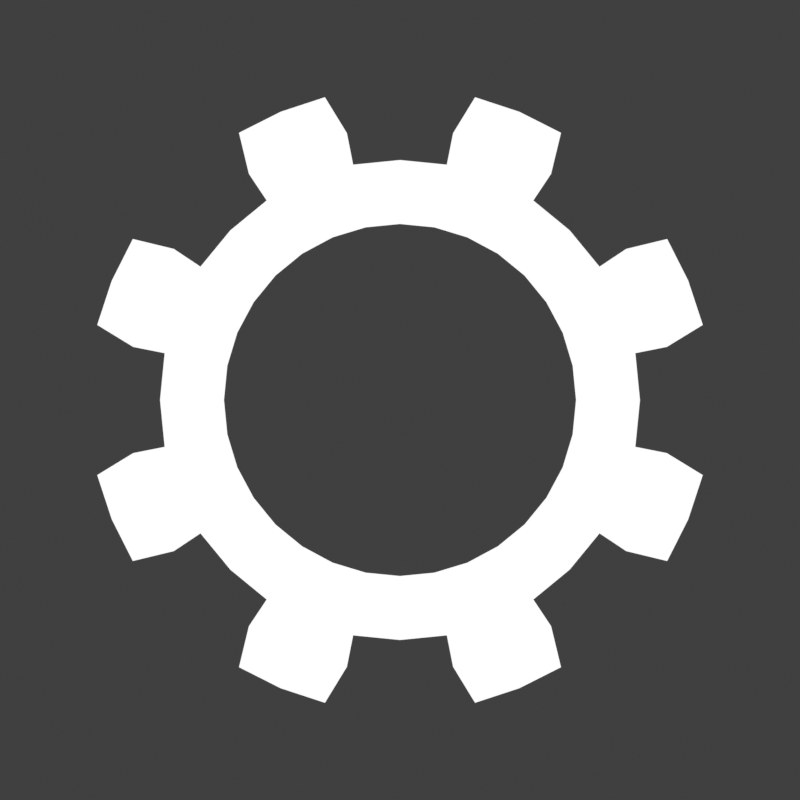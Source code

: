 # Source: Icons.blend  (saved by Blender 4.2.66; exported with 4.5.12 LTS)
import bpy
from mathutils import Matrix  # noqa: F401  (used for matrix-valued properties, if any)

bpy.ops.wm.read_factory_settings(use_empty=True)
scene = bpy.context.scene
scene.name = 'Scene'

# ---- collections
col_window_icons = bpy.data.collections.new('Window Icons'); scene.collection.children.link(col_window_icons)
col_documentation_window = bpy.data.collections.new('Documentation Window'); col_window_icons.children.link(col_documentation_window)
col_script_icons = bpy.data.collections.new('Script Icons'); scene.collection.children.link(col_script_icons)
col_docmanual = bpy.data.collections.new('DocManual'); col_script_icons.children.link(col_docmanual)
col_doccategory = bpy.data.collections.new('DocCategory'); col_script_icons.children.link(col_doccategory)
col_docpage = bpy.data.collections.new('DocPage'); col_script_icons.children.link(col_docpage)
col_alert_boxes = bpy.data.collections.new('Alert Boxes'); scene.collection.children.link(col_alert_boxes)
col_info = bpy.data.collections.new('Info'); col_alert_boxes.children.link(col_info)
col_warning = bpy.data.collections.new('Warning'); col_alert_boxes.children.link(col_warning)
col_danger = bpy.data.collections.new('Danger'); col_alert_boxes.children.link(col_danger)
col_library = bpy.data.collections.new('Library'); scene.collection.children.link(col_library)
col_page = bpy.data.collections.new('Page'); col_library.children.link(col_page)
col_documentation = bpy.data.collections.new('Documentation'); scene.collection.children.link(col_documentation)
col_package = bpy.data.collections.new('Package'); col_documentation.children.link(col_package)

# ---- materials (node trees are filled in below, after node groups)
mat_blue = bpy.data.materials.new('Blue')
mat_white = bpy.data.materials.new('White')
mat_holdout = bpy.data.materials.new('Holdout')
mat_yellow = bpy.data.materials.new('Yellow')
mat_red = bpy.data.materials.new('Red')
mat_orange = bpy.data.materials.new('Orange')

# ---- material node trees
mat_blue.use_nodes = True; mat_blue.node_tree.nodes.clear()
_N = mat_blue.node_tree.nodes; _L = mat_blue.node_tree.links
n0 = _N.new('ShaderNodeOutputMaterial'); n0.name = 'Material Output'; n0.location = (300, 300)
n1 = _N.new('ShaderNodeRGB'); n1.name = 'RGB'; n1.location = (56, 239)
n1.outputs[0].default_value = (0.2122, 0.6724, 0.9823, 1.0)
_L.new(n1.outputs[0], n0.inputs[0])
n0.is_active_output = True
mat_white.use_nodes = True; mat_white.node_tree.nodes.clear()
_N = mat_white.node_tree.nodes; _L = mat_white.node_tree.links
n0 = _N.new('ShaderNodeOutputMaterial'); n0.name = 'Material Output'; n0.location = (300, 300)
n1 = _N.new('ShaderNodeRGB'); n1.name = 'RGB'; n1.location = (56, 239)
n1.outputs[0].default_value = (1.0, 1.0, 1.0, 1.0)
_L.new(n1.outputs[0], n0.inputs[0])
n0.is_active_output = True
mat_holdout.use_nodes = True; mat_holdout.node_tree.nodes.clear()
_N = mat_holdout.node_tree.nodes; _L = mat_holdout.node_tree.links
n0 = _N.new('ShaderNodeOutputMaterial'); n0.name = 'Material Output'; n0.location = (300, 300)
n1 = _N.new('ShaderNodeHoldout'); n1.name = 'Holdout'; n1.location = (10, 300)
_L.new(n1.outputs[0], n0.inputs[0])
n0.is_active_output = True
mat_yellow.use_nodes = True; mat_yellow.node_tree.nodes.clear()
_N = mat_yellow.node_tree.nodes; _L = mat_yellow.node_tree.links
n0 = _N.new('ShaderNodeOutputMaterial'); n0.name = 'Material Output'; n0.location = (300, 300)
n1 = _N.new('ShaderNodeRGB'); n1.name = 'RGB'; n1.location = (56, 239)
n1.outputs[0].default_value = (1.0, 1.0, 0.0, 1.0)
_L.new(n1.outputs[0], n0.inputs[0])
n0.is_active_output = True
mat_red.use_nodes = True; mat_red.node_tree.nodes.clear()
_N = mat_red.node_tree.nodes; _L = mat_red.node_tree.links
n0 = _N.new('ShaderNodeOutputMaterial'); n0.name = 'Material Output'; n0.location = (300, 300)
n1 = _N.new('ShaderNodeRGB'); n1.name = 'RGB'; n1.location = (56, 239)
n1.outputs[0].default_value = (1.0, 0.0, 0.0, 1.0)
_L.new(n1.outputs[0], n0.inputs[0])
n0.is_active_output = True
mat_orange.use_nodes = True; mat_orange.node_tree.nodes.clear()
_N = mat_orange.node_tree.nodes; _L = mat_orange.node_tree.links
n0 = _N.new('ShaderNodeOutputMaterial'); n0.name = 'Material Output'; n0.location = (300, 300)
n1 = _N.new('ShaderNodeRGB'); n1.name = 'RGB'; n1.location = (56, 239)
n1.outputs[0].default_value = (0.9822, 0.1529, 0.05127, 1.0)
_L.new(n1.outputs[0], n0.inputs[0])
n0.is_active_output = True

# ---- world
world_world = bpy.data.worlds.new('World'); scene.world = world_world
world_world.use_nodes = True; world_world.node_tree.nodes.clear()
_N = world_world.node_tree.nodes; _L = world_world.node_tree.links
n0 = _N.new('ShaderNodeOutputWorld'); n0.name = 'World Output'; n0.location = (300, 300)
n1 = _N.new('ShaderNodeBackground'); n1.name = 'Background'; n1.location = (10, 300)
n1.inputs[0].default_value = (0.05088, 0.05088, 0.05088, 1.0)
_L.new(n1.outputs[0], n0.inputs[0])
n0.is_active_output = True
world_world.color = (0.05088, 0.05088, 0.05088)
world_world.sun_shadow_jitter_overblur = 0.0

# ---- cameras
cam_camera_001 = bpy.data.cameras.new('Camera.001')
cam_camera_001.type = 'ORTHO'
cam_camera_001.ortho_scale = 1.0

# ---- meshes
me_plane_002 = bpy.data.meshes.new('Plane.002')
me_plane_002.from_pydata([(0.0, 0.0, 0.0)], [], [])
_uv = me_plane_002.uv_layers.new(name='UVMap')
_uv.uv.foreach_set('vector', [])
me_plane_002.update()
me_plane_003 = bpy.data.meshes.new('Plane.003')
me_plane_003.from_pydata([(0.0, 0.0, 0.0)], [], [])
_uv = me_plane_003.uv_layers.new(name='UVMap')
_uv.uv.foreach_set('vector', [])
me_plane_003.update()
me_triangle = bpy.data.meshes.new('Triangle')
me_triangle.from_pydata([(0.08221, 0.5022, 0.0), (-0.08221, 0.5022, 0.0), (0.06968, 0.524, 0.0), (0.05572, 0.5419, 0.0), (0.04063, 0.5557, 0.0), (0.02471, 0.565, 0.0), (0.008294, 0.5698, 0.0), (-0.008294, 0.5698, 0.0), (-0.02471, 0.565, 0.0), (-0.04063, 0.5557, 0.0), (-0.05572, 0.5419, 0.0), (-0.06968, 0.524, 0.0), (0.3162, -0.3333, 0.0), (0.4178, -0.1689, 0.0), (0.3415, -0.3317, 0.0), (0.3646, -0.3267, 0.0), (0.3851, -0.3185, 0.0), (0.4025, -0.3072, 0.0), (0.4165, -0.2932, 0.0), (0.4267, -0.2766, 0.0), (0.4331, -0.2578, 0.0), (0.4353, -0.2372, 0.0), (0.4335, -0.2152, 0.0), (0.4276, -0.1923, 0.0), (-0.3162, -0.3333, 0.0), (-0.4178, -0.1689, 0.0), (-0.3415, -0.3317, 0.0), (-0.3646, -0.3267, 0.0), (-0.3851, -0.3185, 0.0), (-0.4025, -0.3072, 0.0), (-0.4165, -0.2932, 0.0), (-0.4267, -0.2766, 0.0), (-0.4331, -0.2578, 0.0), (-0.4353, -0.2372, 0.0), (-0.4335, -0.2152, 0.0), (-0.4276, -0.1923, 0.0)], [], [(1, 11, 10, 9, 8, 7, 6, 5, 4, 3, 2, 0, 13, 23, 22, 21, 20, 19, 18, 17, 16, 15, 14, 12, 24, 26, 27, 28, 29, 30, 31, 32, 33, 34, 35, 25)])
me_triangle.materials.append(mat_yellow)
me_triangle.update()
me_plane_001 = bpy.data.meshes.new('Plane.001')
me_plane_001.from_pydata([(-0.2701, -0.3495, 0.0), (0.2701, -0.3495, 0.0), (-0.2701, 0.3495, 0.0), (0.1661, 0.3495, 0.0), (0.2701, 0.2455, 0.0), (-0.2289, 0.3083, 0.0), (-0.2289, -0.3083, 0.0), (0.2289, -0.3083, 0.0), (0.2289, 0.2284, 0.0), (0.149, 0.3083, 0.0)], [], [(6, 5, 2, 0), (7, 6, 0, 1), (8, 7, 1, 4), (9, 8, 4, 3), (5, 9, 3, 2)])
_uv = me_plane_001.uv_layers.new(name='UVMap')
_uv.uv.foreach_set('vector', [0.07631, 0.05897, 0.07631, 0.941, 0.0, 1.0, 0.0, 0.0, 0.9237, 0.05897, 0.07631, 0.05897, 0.0, 0.0, 1.0, 0.0, 0.9237, 0.8268, 0.9237, 0.05897, 1.0, 0.0, 1.0, 0.8512, 0.7758, 0.941, 0.9237, 0.8268, 1.0, 0.8512, 0.8074, 1.0, 0.07631, 0.941, 0.7758, 0.941, 0.8074, 1.0, 0.0, 1.0])
me_plane_001.materials.append(mat_orange)
me_plane_001.update()
me_gear = bpy.data.meshes.new('Gear')
me_gear.from_pydata([(0.22, 0.0, -0.13), (0.2158, 0.04292, -0.13), (0.2033, 0.08419, -0.13), (0.1829, 0.1222, -0.13), (0.3, 0.0, -0.13), (0.2942, 0.05853, -0.13), (0.2772, 0.1148, -0.13), (0.2494, 0.1667, -0.13), (0.3335, 0.06633, -0.13), (0.3141, 0.1301, -0.13), (0.2827, 0.1889, -0.13), (0.3785, 0.09383, -0.13), (0.3603, 0.1492, -0.13), (0.334, 0.2013, -0.13), (0.22, 0.0, 0.13), (0.2158, 0.04292, 0.13), (0.2033, 0.08419, 0.13), (0.1829, 0.1222, 0.13), (0.3, 0.0, 0.13), (0.2942, 0.05853, 0.13), (0.2772, 0.1148, 0.13), (0.2494, 0.1667, 0.13), (0.3335, 0.06633, 0.13), (0.3141, 0.1301, 0.13), (0.2827, 0.1889, 0.13), (0.3785, 0.09383, 0.13), (0.3603, 0.1492, 0.13), (0.334, 0.2013, 0.13), (0.1556, 0.1556, -0.13), (0.1222, 0.1829, -0.13), (0.08419, 0.2033, -0.13), (0.04292, 0.2158, -0.13), (0.2121, 0.2121, -0.13), (0.1667, 0.2494, -0.13), (0.1148, 0.2772, -0.13), (0.05853, 0.2942, -0.13), (0.1889, 0.2827, -0.13), (0.1301, 0.3141, -0.13), (0.06633, 0.3335, -0.13), (0.2013, 0.334, -0.13), (0.1492, 0.3603, -0.13), (0.09383, 0.3785, -0.13), (0.1556, 0.1556, 0.13), (0.1222, 0.1829, 0.13), (0.08419, 0.2033, 0.13), (0.04292, 0.2158, 0.13), (0.2121, 0.2121, 0.13), (0.1667, 0.2494, 0.13), (0.1148, 0.2772, 0.13), (0.05853, 0.2942, 0.13), (0.1889, 0.2827, 0.13), (0.1301, 0.3141, 0.13), (0.06633, 0.3335, 0.13), (0.2013, 0.334, 0.13), (0.1492, 0.3603, 0.13), (0.09383, 0.3785, 0.13), (1.347e-17, 0.22, -0.13), (-0.04292, 0.2158, -0.13), (-0.08419, 0.2033, -0.13), (-0.1222, 0.1829, -0.13), (1.837e-17, 0.3, -0.13), (-0.05853, 0.2942, -0.13), (-0.1148, 0.2772, -0.13), (-0.1667, 0.2494, -0.13), (-0.06633, 0.3335, -0.13), (-0.1301, 0.3141, -0.13), (-0.1889, 0.2827, -0.13), (-0.09383, 0.3785, -0.13), (-0.1492, 0.3603, -0.13), (-0.2013, 0.334, -0.13), (1.347e-17, 0.22, 0.13), (-0.04292, 0.2158, 0.13), (-0.08419, 0.2033, 0.13), (-0.1222, 0.1829, 0.13), (1.837e-17, 0.3, 0.13), (-0.05853, 0.2942, 0.13), (-0.1148, 0.2772, 0.13), (-0.1667, 0.2494, 0.13), (-0.06633, 0.3335, 0.13), (-0.1301, 0.3141, 0.13), (-0.1889, 0.2827, 0.13), (-0.09383, 0.3785, 0.13), (-0.1492, 0.3603, 0.13), (-0.2013, 0.334, 0.13), (-0.1556, 0.1556, -0.13), (-0.1829, 0.1222, -0.13), (-0.2033, 0.08419, -0.13), (-0.2158, 0.04292, -0.13), (-0.2121, 0.2121, -0.13), (-0.2494, 0.1667, -0.13), (-0.2772, 0.1148, -0.13), (-0.2942, 0.05853, -0.13), (-0.2827, 0.1889, -0.13), (-0.3141, 0.1301, -0.13), (-0.3335, 0.06633, -0.13), (-0.334, 0.2013, -0.13), (-0.3603, 0.1492, -0.13), (-0.3785, 0.09383, -0.13), (-0.1556, 0.1556, 0.13), (-0.1829, 0.1222, 0.13), (-0.2033, 0.08419, 0.13), (-0.2158, 0.04292, 0.13), (-0.2121, 0.2121, 0.13), (-0.2494, 0.1667, 0.13), (-0.2772, 0.1148, 0.13), (-0.2942, 0.05853, 0.13), (-0.2827, 0.1889, 0.13), (-0.3141, 0.1301, 0.13), (-0.3335, 0.06633, 0.13), (-0.334, 0.2013, 0.13), (-0.3603, 0.1492, 0.13), (-0.3785, 0.09383, 0.13), (-0.22, 2.694e-17, -0.13), (-0.2158, -0.04292, -0.13), (-0.2033, -0.08419, -0.13), (-0.1829, -0.1222, -0.13), (-0.3, 3.674e-17, -0.13), (-0.2942, -0.05853, -0.13), (-0.2772, -0.1148, -0.13), (-0.2494, -0.1667, -0.13), (-0.3335, -0.06633, -0.13), (-0.3141, -0.1301, -0.13), (-0.2827, -0.1889, -0.13), (-0.3785, -0.09383, -0.13), (-0.3603, -0.1492, -0.13), (-0.334, -0.2013, -0.13), (-0.22, 2.694e-17, 0.13), (-0.2158, -0.04292, 0.13), (-0.2033, -0.08419, 0.13), (-0.1829, -0.1222, 0.13), (-0.3, 3.674e-17, 0.13), (-0.2942, -0.05853, 0.13), (-0.2772, -0.1148, 0.13), (-0.2494, -0.1667, 0.13), (-0.3335, -0.06633, 0.13), (-0.3141, -0.1301, 0.13), (-0.2827, -0.1889, 0.13), (-0.3785, -0.09383, 0.13), (-0.3603, -0.1492, 0.13), (-0.334, -0.2013, 0.13), (-0.1556, -0.1556, -0.13), (-0.1222, -0.1829, -0.13), (-0.08419, -0.2033, -0.13), (-0.04292, -0.2158, -0.13), (-0.2121, -0.2121, -0.13), (-0.1667, -0.2494, -0.13), (-0.1148, -0.2772, -0.13), (-0.05853, -0.2942, -0.13), (-0.1889, -0.2827, -0.13), (-0.1301, -0.3141, -0.13), (-0.06633, -0.3335, -0.13), (-0.2013, -0.334, -0.13), (-0.1492, -0.3603, -0.13), (-0.09383, -0.3785, -0.13), (-0.1556, -0.1556, 0.13), (-0.1222, -0.1829, 0.13), (-0.08419, -0.2033, 0.13), (-0.04292, -0.2158, 0.13), (-0.2121, -0.2121, 0.13), (-0.1667, -0.2494, 0.13), (-0.1148, -0.2772, 0.13), (-0.05853, -0.2942, 0.13), (-0.1889, -0.2827, 0.13), (-0.1301, -0.3141, 0.13), (-0.06633, -0.3335, 0.13), (-0.2013, -0.334, 0.13), (-0.1492, -0.3603, 0.13), (-0.09383, -0.3785, 0.13), (-4.041e-17, -0.22, -0.13), (0.04292, -0.2158, -0.13), (0.08419, -0.2033, -0.13), (0.1222, -0.1829, -0.13), (-5.511e-17, -0.3, -0.13), (0.05853, -0.2942, -0.13), (0.1148, -0.2772, -0.13), (0.1667, -0.2494, -0.13), (0.06633, -0.3335, -0.13), (0.1301, -0.3141, -0.13), (0.1889, -0.2827, -0.13), (0.09383, -0.3785, -0.13), (0.1492, -0.3603, -0.13), (0.2013, -0.334, -0.13), (-4.041e-17, -0.22, 0.13), (0.04292, -0.2158, 0.13), (0.08419, -0.2033, 0.13), (0.1222, -0.1829, 0.13), (-5.511e-17, -0.3, 0.13), (0.05853, -0.2942, 0.13), (0.1148, -0.2772, 0.13), (0.1667, -0.2494, 0.13), (0.06633, -0.3335, 0.13), (0.1301, -0.3141, 0.13), (0.1889, -0.2827, 0.13), (0.09383, -0.3785, 0.13), (0.1492, -0.3603, 0.13), (0.2013, -0.334, 0.13), (0.1556, -0.1556, -0.13), (0.1829, -0.1222, -0.13), (0.2033, -0.08419, -0.13), (0.2158, -0.04292, -0.13), (0.2121, -0.2121, -0.13), (0.2494, -0.1667, -0.13), (0.2772, -0.1148, -0.13), (0.2942, -0.05853, -0.13), (0.2827, -0.1889, -0.13), (0.3141, -0.1301, -0.13), (0.3335, -0.06633, -0.13), (0.334, -0.2013, -0.13), (0.3603, -0.1492, -0.13), (0.3785, -0.09383, -0.13), (0.1556, -0.1556, 0.13), (0.1829, -0.1222, 0.13), (0.2033, -0.08419, 0.13), (0.2158, -0.04292, 0.13), (0.2121, -0.2121, 0.13), (0.2494, -0.1667, 0.13), (0.2772, -0.1148, 0.13), (0.2942, -0.05853, 0.13), (0.2827, -0.1889, 0.13), (0.3141, -0.1301, 0.13), (0.3335, -0.06633, 0.13), (0.334, -0.2013, 0.13), (0.3603, -0.1492, 0.13), (0.3785, -0.09383, 0.13)], [], [(4, 0, 1, 5), (5, 1, 2, 6), (6, 2, 3, 7), (8, 5, 6, 9), (9, 6, 7, 10), (11, 8, 9, 12), (12, 9, 10, 13), (14, 18, 19, 15), (15, 19, 20, 16), (16, 20, 21, 17), (19, 22, 23, 20), (20, 23, 24, 21), (22, 25, 26, 23), (23, 26, 27, 24), (18, 4, 5, 19), (19, 5, 8, 22), (22, 8, 11, 25), (25, 11, 12, 26), (26, 12, 13, 27), (27, 13, 10, 24), (24, 10, 7, 21), (32, 28, 29, 33), (33, 29, 30, 34), (34, 30, 31, 35), (36, 33, 34, 37), (37, 34, 35, 38), (39, 36, 37, 40), (40, 37, 38, 41), (42, 46, 47, 43), (43, 47, 48, 44), (44, 48, 49, 45), (47, 50, 51, 48), (48, 51, 52, 49), (50, 53, 54, 51), (51, 54, 55, 52), (46, 32, 33, 47), (47, 33, 36, 50), (50, 36, 39, 53), (53, 39, 40, 54), (54, 40, 41, 55), (55, 41, 38, 52), (52, 38, 35, 49), (3, 28, 32, 7), (7, 32, 46, 21), (21, 46, 42, 17), (60, 56, 57, 61), (61, 57, 58, 62), (62, 58, 59, 63), (64, 61, 62, 65), (65, 62, 63, 66), (67, 64, 65, 68), (68, 65, 66, 69), (70, 74, 75, 71), (71, 75, 76, 72), (72, 76, 77, 73), (75, 78, 79, 76), (76, 79, 80, 77), (78, 81, 82, 79), (79, 82, 83, 80), (74, 60, 61, 75), (75, 61, 64, 78), (78, 64, 67, 81), (81, 67, 68, 82), (82, 68, 69, 83), (83, 69, 66, 80), (80, 66, 63, 77), (31, 56, 60, 35), (35, 60, 74, 49), (49, 74, 70, 45), (88, 84, 85, 89), (89, 85, 86, 90), (90, 86, 87, 91), (92, 89, 90, 93), (93, 90, 91, 94), (95, 92, 93, 96), (96, 93, 94, 97), (98, 102, 103, 99), (99, 103, 104, 100), (100, 104, 105, 101), (103, 106, 107, 104), (104, 107, 108, 105), (106, 109, 110, 107), (107, 110, 111, 108), (102, 88, 89, 103), (103, 89, 92, 106), (106, 92, 95, 109), (109, 95, 96, 110), (110, 96, 97, 111), (111, 97, 94, 108), (108, 94, 91, 105), (59, 84, 88, 63), (63, 88, 102, 77), (77, 102, 98, 73), (116, 112, 113, 117), (117, 113, 114, 118), (118, 114, 115, 119), (120, 117, 118, 121), (121, 118, 119, 122), (123, 120, 121, 124), (124, 121, 122, 125), (126, 130, 131, 127), (127, 131, 132, 128), (128, 132, 133, 129), (131, 134, 135, 132), (132, 135, 136, 133), (134, 137, 138, 135), (135, 138, 139, 136), (130, 116, 117, 131), (131, 117, 120, 134), (134, 120, 123, 137), (137, 123, 124, 138), (138, 124, 125, 139), (139, 125, 122, 136), (136, 122, 119, 133), (87, 112, 116, 91), (91, 116, 130, 105), (105, 130, 126, 101), (144, 140, 141, 145), (145, 141, 142, 146), (146, 142, 143, 147), (148, 145, 146, 149), (149, 146, 147, 150), (151, 148, 149, 152), (152, 149, 150, 153), (154, 158, 159, 155), (155, 159, 160, 156), (156, 160, 161, 157), (159, 162, 163, 160), (160, 163, 164, 161), (162, 165, 166, 163), (163, 166, 167, 164), (158, 144, 145, 159), (159, 145, 148, 162), (162, 148, 151, 165), (165, 151, 152, 166), (166, 152, 153, 167), (167, 153, 150, 164), (164, 150, 147, 161), (115, 140, 144, 119), (119, 144, 158, 133), (133, 158, 154, 129), (172, 168, 169, 173), (173, 169, 170, 174), (174, 170, 171, 175), (176, 173, 174, 177), (177, 174, 175, 178), (179, 176, 177, 180), (180, 177, 178, 181), (182, 186, 187, 183), (183, 187, 188, 184), (184, 188, 189, 185), (187, 190, 191, 188), (188, 191, 192, 189), (190, 193, 194, 191), (191, 194, 195, 192), (186, 172, 173, 187), (187, 173, 176, 190), (190, 176, 179, 193), (193, 179, 180, 194), (194, 180, 181, 195), (195, 181, 178, 192), (192, 178, 175, 189), (143, 168, 172, 147), (147, 172, 186, 161), (161, 186, 182, 157), (200, 196, 197, 201), (201, 197, 198, 202), (202, 198, 199, 203), (204, 201, 202, 205), (205, 202, 203, 206), (207, 204, 205, 208), (208, 205, 206, 209), (210, 214, 215, 211), (211, 215, 216, 212), (212, 216, 217, 213), (215, 218, 219, 216), (216, 219, 220, 217), (218, 221, 222, 219), (219, 222, 223, 220), (214, 200, 201, 215), (215, 201, 204, 218), (218, 204, 207, 221), (221, 207, 208, 222), (222, 208, 209, 223), (223, 209, 206, 220), (220, 206, 203, 217), (171, 196, 200, 175), (175, 200, 214, 189), (189, 214, 210, 185), (199, 0, 4, 203), (203, 4, 18, 217), (217, 18, 14, 213)])
me_gear.materials.append(mat_white)
me_gear.update()

# ---- curves / text
txt_text = bpy.data.curves.new('Text', 'FONT')
txt_text.dimensions = '2D'
txt_text.body = '?'
txt_text.materials.append(mat_blue)
txt_text.align_x = 'CENTER'
txt_text.align_y = 'CENTER'
txt_text.offset_x = 0.004853
txt_text.offset_y = -0.02691
cu_b_ziercircle = bpy.data.curves.new('BézierCircle', 'CURVE')
cu_b_ziercircle.dimensions = '2D'
_sp = cu_b_ziercircle.splines.new('BEZIER'); _sp.bezier_points.add(3)
_sp.bezier_points.foreach_set('co', [-1.0, 0.0, 0.0, 0.0, 1.0, 0.0, 1.0, 0.0, 0.0, 0.0, -1.0, 0.0])
_sp.bezier_points.foreach_set('handle_left', [-1.0, -0.5521, 0.0, -0.5521, 1.0, 0.0, 1.0, 0.5521, 0.0, 0.5521, -1.0, 0.0])
_sp.bezier_points.foreach_set('handle_right', [-1.0, 0.5521, 0.0, 0.5521, 1.0, 0.0, 1.0, -0.5521, 0.0, -0.5521, -1.0, 0.0])
for _p, _l, _r in zip(_sp.bezier_points, ['AUTO', 'AUTO', 'AUTO', 'AUTO'], ['AUTO', 'AUTO', 'AUTO', 'AUTO']): _p.handle_left_type = _l; _p.handle_right_type = _r
_sp.order_u = 0
_sp.order_v = 0
_sp.use_cyclic_u = True
cu_b_ziercircle.materials.append(mat_white)
cu_b_ziercircle.use_path = True
cu_b_ziercircle.use_stretch = True
cu_b_ziercircle.fill_mode = 'FRONT'
txt_text_002 = bpy.data.curves.new('Text.002', 'FONT')
txt_text_002.dimensions = '2D'
txt_text_002.body = 'i'
txt_text_002.materials.append(mat_holdout)
txt_text_002.align_x = 'CENTER'
txt_text_002.align_y = 'CENTER'
txt_text_003 = bpy.data.curves.new('Text.003', 'FONT')
txt_text_003.dimensions = '2D'
txt_text_003.body = '!'
txt_text_003.materials.append(mat_holdout)
txt_text_003.align_x = 'CENTER'
txt_text_003.align_y = 'CENTER'
cu_b_ziercurve = bpy.data.curves.new('BézierCurve', 'CURVE')
cu_b_ziercurve.dimensions = '2D'
_sp = cu_b_ziercurve.splines.new('BEZIER'); _sp.bezier_points.add(2)
_sp.bezier_points.foreach_set('co', [0.001809, -0.4246, 0.0, -0.1305, -0.001452, 0.0, -0.1715, 0.4351, 0.0])
_sp.bezier_points.foreach_set('handle_left', [0.4387, -0.4151, 0.0, -0.2658, -0.087, 0.0, -0.01941, 0.1048, 0.0])
_sp.bezier_points.foreach_set('handle_right', [-0.1606, -0.4281, 0.0, -0.01528, 0.07141, 0.0, 0.1585, 0.4072, 0.0])
for _p, _l, _r in zip(_sp.bezier_points, ['ALIGNED', 'ALIGNED', 'FREE'], ['ALIGNED', 'ALIGNED', 'FREE']): _p.handle_left_type = _l; _p.handle_right_type = _r
_sp.order_u = 0
_sp.order_v = 0
_sp.use_cyclic_u = True
cu_b_ziercurve.materials.append(mat_red)
cu_b_ziercurve.use_path = True
cu_b_ziercurve.fill_mode = 'FRONT'
cu_b_ziercurve_002 = bpy.data.curves.new('BézierCurve.002', 'CURVE')
cu_b_ziercurve_002.dimensions = '2D'
_sp = cu_b_ziercurve_002.splines.new('BEZIER'); _sp.bezier_points.add(1)
_sp.bezier_points.foreach_set('co', [0.001809, -0.4246, 0.0, 0.1424, 0.4161, 0.0])
_sp.bezier_points.foreach_set('handle_left', [0.2231, -0.4198, 0.0, -0.2612, 0.2399, 0.0])
_sp.bezier_points.foreach_set('handle_right', [-0.2213, -0.4294, 0.0, 0.108, 0.08668, 0.0])
for _p, _l, _r in zip(_sp.bezier_points, ['ALIGNED', 'FREE'], ['ALIGNED', 'FREE']): _p.handle_left_type = _l; _p.handle_right_type = _r
_sp.order_u = 0
_sp.order_v = 0
_sp.use_cyclic_u = True
cu_b_ziercurve_002.materials.append(mat_holdout)
cu_b_ziercurve_002.use_path = True
cu_b_ziercurve_002.fill_mode = 'FRONT'

# ---- objects
ob_camera = bpy.data.objects.new('Camera', cam_camera_001)
ob_text = bpy.data.objects.new('Text', txt_text)
ob_plane = bpy.data.objects.new('Plane', me_plane_002)
ob_empty = bpy.data.objects.new('Empty', None)
ob_plane_001 = bpy.data.objects.new('Plane.001', me_plane_003)
ob_empty_001 = bpy.data.objects.new('Empty.001', None)
ob_empty_002 = bpy.data.objects.new('Empty.002', None)
ob_b_ziercircle = bpy.data.objects.new('BézierCircle', cu_b_ziercircle)
ob_text_001 = bpy.data.objects.new('Text.001', txt_text_002)
ob_triangle = bpy.data.objects.new('Triangle', me_triangle)
ob_text_002 = bpy.data.objects.new('Text.002', txt_text_003)
ob_b_ziercurve = bpy.data.objects.new('BézierCurve', cu_b_ziercurve)
ob_b_ziercurve_001 = bpy.data.objects.new('BézierCurve.001', cu_b_ziercurve_002)
ob_page = bpy.data.objects.new('Page', me_plane_001)
ob_gear = bpy.data.objects.new('Gear', me_gear)

# ---- transforms, parenting, visibility, modifiers, constraints
ob_camera.location = (0.0, 0.0, 10.0)
ob_text.location = (0.0, 0.0, 0.0)
ob_text.scale = (1.109, 1.109, 1.109)
ob_plane.location = (-0.1, -0.1, 0.0)
ob_plane.instance_type = 'VERTS'
_m = ob_plane.modifiers.new('Array', 'ARRAY')
_m.count = 5
_m.use_constant_offset = True
_m.constant_offset_displace = (0.05, 0.05, 0.0)
_m.use_relative_offset = False
ob_empty.parent = ob_plane
ob_empty.location = (0.0, 0.0, 0.0)
ob_empty.instance_type = 'COLLECTION'
ob_plane_001.location = (-0.05, -0.05, 0.0)
ob_plane_001.instance_type = 'VERTS'
_m = ob_plane_001.modifiers.new('Array', 'ARRAY')
_m.count = 3
_m.use_constant_offset = True
_m.constant_offset_displace = (0.05, 0.05, 0.0)
_m.use_relative_offset = False
ob_empty_001.parent = ob_plane_001
ob_empty_001.location = (0.0, 0.0, 0.0)
ob_empty_001.instance_type = 'COLLECTION'
ob_empty_002.location = (0.0, 0.0, 0.0)
ob_empty_002.instance_type = 'COLLECTION'
ob_b_ziercircle.location = (0.0, 0.0, 0.0)
ob_b_ziercircle.scale = (0.4119, 0.4119, 0.4119)
ob_text_001.location = (0.0, 0.0, 0.1)
ob_triangle.location = (1.656e-09, -0.1141, 0.0)
ob_text_002.location = (0.0, -0.05607, 0.1)
ob_b_ziercurve.location = (0.0, 0.0, 0.0)
ob_b_ziercurve_001.location = (0.0, -0.2062, 0.0)
ob_b_ziercurve_001.scale = (0.4754, 0.4754, 0.4754)
ob_page.location = (0.0, 0.0, 0.0)
ob_gear.location = (0.0, 0.0, 0.0)
_vg = ob_gear.vertex_groups.new(name='Tips')
_vg = ob_gear.vertex_groups.new(name='Valleys')
ob_empty.instance_collection = col_page
ob_empty_001.instance_collection = col_page
ob_empty_002.instance_collection = col_page

# ---- collection membership
scene.collection.objects.link(ob_camera)
col_documentation_window.objects.link(ob_text)
col_docmanual.objects.link(ob_plane)
col_docmanual.objects.link(ob_empty)
col_doccategory.objects.link(ob_plane_001)
col_doccategory.objects.link(ob_empty_001)
col_docpage.objects.link(ob_empty_002)
col_info.objects.link(ob_b_ziercircle)
col_info.objects.link(ob_text_001)
col_warning.objects.link(ob_triangle)
col_warning.objects.link(ob_text_002)
col_danger.objects.link(ob_b_ziercurve)
col_danger.objects.link(ob_b_ziercurve_001)
col_page.objects.link(ob_page)
col_package.objects.link(ob_gear)
def _layer_coll(name, lc=None):
    lc = lc or bpy.context.view_layer.layer_collection
    for c in lc.children:
        if c.name == name: return c
        r = _layer_coll(name, c)
        if r: return r
_layer_coll('Window Icons').exclude = True
_layer_coll('Documentation Window').exclude = True
_layer_coll('Script Icons').exclude = True
_layer_coll('DocManual').exclude = True
_layer_coll('DocCategory').exclude = True
_layer_coll('DocPage').exclude = True
_layer_coll('Alert Boxes').exclude = True
_layer_coll('Info').exclude = True
_layer_coll('Warning').exclude = True
_layer_coll('Danger').exclude = True
_layer_coll('Library').exclude = True
_layer_coll('Page').exclude = True

# ---- scene / render settings (as saved in the file)
scene.camera = ob_camera
scene.frame_start = 1; scene.frame_end = 250; scene.frame_set(1)
scene.render.engine = 'BLENDER_EEVEE_NEXT'
scene.render.resolution_x = 256
scene.render.resolution_y = 256
scene.render.film_transparent = True
scene.view_settings.view_transform = 'Standard'
bpy.context.view_layer.update()

# ---- added for rendering (the .blend has no usable light): sun
light_auto_sun = bpy.data.lights.new('AutoSun', 'SUN')
light_auto_sun.energy = 3.0
light_auto_sun.angle = 0.0523599
ob_auto_sun = bpy.data.objects.new('AutoSun', light_auto_sun)
scene.collection.objects.link(ob_auto_sun)
ob_auto_sun.rotation_euler = (0.872665, 0.174533, 0.523599)
bpy.context.view_layer.update()
